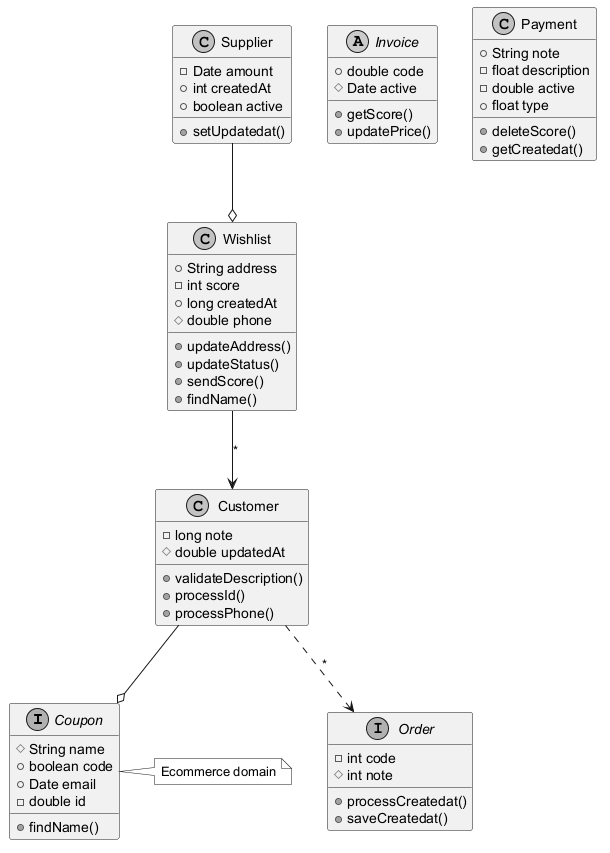

The diagram above was rendered by PlantUML. Its source (embedded in the PNG):
@startuml
skinparam monochrome true
interface Coupon {
  #String name
  +boolean code
  +Date email
  -double id
  +findName()
}
class Supplier {
  -Date amount
  +int createdAt
  +boolean active
  +setUpdatedat()
}
abstract class Invoice {
  +double code
  #Date active
  +getScore()
  +updatePrice()
}
class Customer {
  -long note
  #double updatedAt
  +validateDescription()
  +processId()
  +processPhone()
}
class Wishlist {
  +String address
  -int score
  +long createdAt
  #double phone
  +updateAddress()
  +updateStatus()
  +sendScore()
  +findName()
}
interface Order {
  -int code
  #int note
  +processCreatedat()
  +saveCreatedat()
}
class Payment {
  +String note
  -float description
  -double active
  +float type
  +deleteScore()
  +getCreatedat()
}
Customer --o Coupon
Wishlist --> Customer : "*"
Customer ..> Order : "*"
Supplier --o Wishlist
note right of Coupon : Ecommerce domain
@enduml